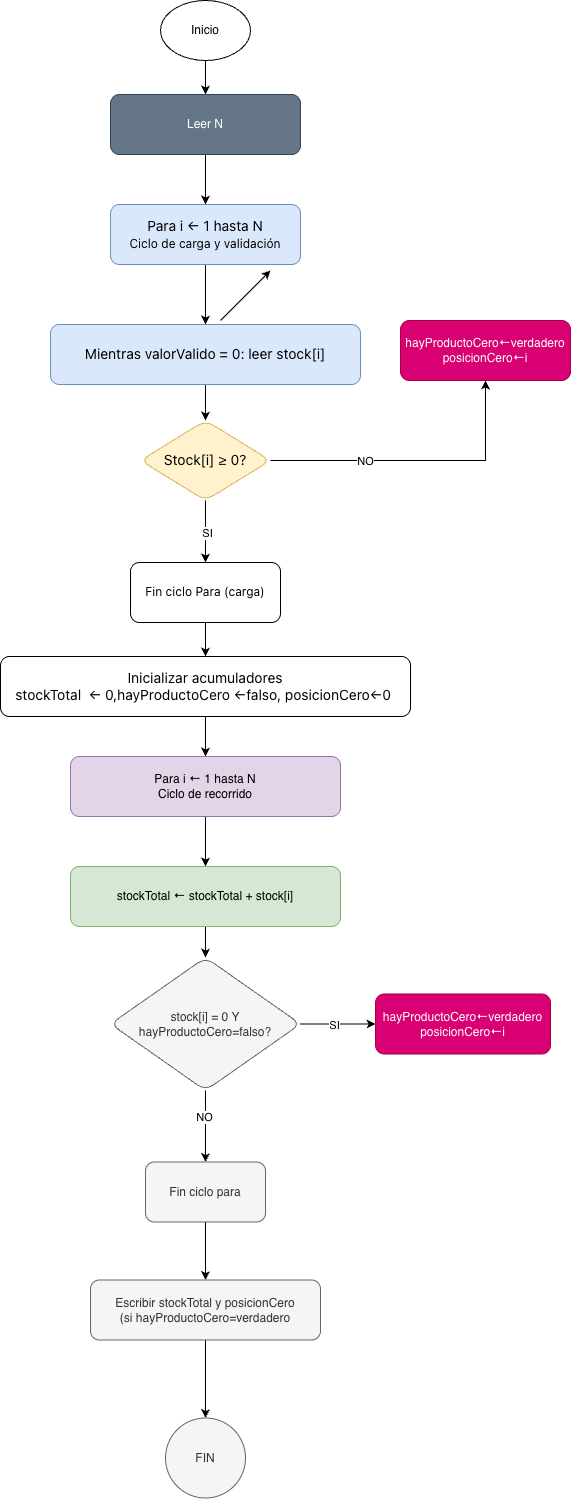

The diagram above was exported from draw.io. Its source (the exported page's mxGraphModel, read from the mxfile embedded in the PNG):
<mxGraphModel dx="1006" dy="615" grid="1" gridSize="10" guides="1" tooltips="1" connect="1" arrows="1" fold="1" page="1" pageScale="1" pageWidth="827" pageHeight="1169" math="0" shadow="0">
  <root>
    <mxCell id="0" />
    <mxCell id="1" parent="0" />
    <mxCell id="9GD0-D2urOqafB1qNfh4-4" edge="1" parent="1" source="9GD0-D2urOqafB1qNfh4-2" style="edgeStyle=orthogonalEdgeStyle;rounded=0;orthogonalLoop=1;jettySize=auto;html=1;" target="9GD0-D2urOqafB1qNfh4-3" value="">
      <mxGeometry relative="1" as="geometry" />
    </mxCell>
    <mxCell id="9GD0-D2urOqafB1qNfh4-2" parent="1" style="ellipse;whiteSpace=wrap;html=1;" value="Inicio" vertex="1">
      <mxGeometry height="60" width="90" x="360" y="20" as="geometry" />
    </mxCell>
    <mxCell id="9GD0-D2urOqafB1qNfh4-6" edge="1" parent="1" source="9GD0-D2urOqafB1qNfh4-3" style="edgeStyle=orthogonalEdgeStyle;rounded=0;orthogonalLoop=1;jettySize=auto;html=1;" target="9GD0-D2urOqafB1qNfh4-5" value="">
      <mxGeometry relative="1" as="geometry" />
    </mxCell>
    <mxCell id="9GD0-D2urOqafB1qNfh4-3" parent="1" style="rounded=1;whiteSpace=wrap;html=1;fillColor=#647687;fontColor=#ffffff;strokeColor=#314354;" value="Leer N" vertex="1">
      <mxGeometry height="60" width="190" x="310" y="114" as="geometry" />
    </mxCell>
    <mxCell id="9GD0-D2urOqafB1qNfh4-8" edge="1" parent="1" source="9GD0-D2urOqafB1qNfh4-5" style="edgeStyle=orthogonalEdgeStyle;rounded=0;orthogonalLoop=1;jettySize=auto;html=1;" target="9GD0-D2urOqafB1qNfh4-7" value="">
      <mxGeometry relative="1" as="geometry" />
    </mxCell>
    <mxCell id="9GD0-D2urOqafB1qNfh4-5" parent="1" style="rounded=1;whiteSpace=wrap;html=1;fillColor=#dae8fc;strokeColor=#6c8ebf;" value="&lt;span style=&quot;font-family: &amp;quot;Anthropic Sans&amp;quot;, -apple-system, &amp;quot;system-ui&amp;quot;, &amp;quot;Segoe UI&amp;quot;, sans-serif; font-size: 14px; text-align: start; white-space: nowrap;&quot;&gt;Para i ← 1 hasta N&lt;/span&gt;&lt;div&gt;&lt;span style=&quot;font-family: &amp;quot;Anthropic Sans&amp;quot;, -apple-system, &amp;quot;system-ui&amp;quot;, &amp;quot;Segoe UI&amp;quot;, sans-serif; text-align: start; white-space: nowrap;&quot;&gt;Ciclo de carga y validación&lt;/span&gt;&lt;span style=&quot;font-family: &amp;quot;Anthropic Sans&amp;quot;, -apple-system, &amp;quot;system-ui&amp;quot;, &amp;quot;Segoe UI&amp;quot;, sans-serif; font-size: 14px; text-align: start; white-space: nowrap;&quot;&gt;&lt;/span&gt;&lt;/div&gt;" vertex="1">
      <mxGeometry height="60" width="190" x="310" y="224" as="geometry" />
    </mxCell>
    <mxCell id="9GD0-D2urOqafB1qNfh4-10" edge="1" parent="1" source="9GD0-D2urOqafB1qNfh4-7" style="edgeStyle=orthogonalEdgeStyle;rounded=0;orthogonalLoop=1;jettySize=auto;html=1;" target="9GD0-D2urOqafB1qNfh4-9" value="">
      <mxGeometry relative="1" as="geometry" />
    </mxCell>
    <mxCell id="9GD0-D2urOqafB1qNfh4-7" parent="1" style="rounded=1;whiteSpace=wrap;html=1;fillColor=#dae8fc;strokeColor=#6c8ebf;" value="&lt;span style=&quot;font-family: &amp;quot;Anthropic Sans&amp;quot;, -apple-system, &amp;quot;system-ui&amp;quot;, &amp;quot;Segoe UI&amp;quot;, sans-serif; font-size: 14px; text-align: start; white-space: nowrap;&quot;&gt;Mientras valorValido = 0: leer stock[i]&lt;/span&gt;" vertex="1">
      <mxGeometry height="60" width="310" x="250" y="344" as="geometry" />
    </mxCell>
    <mxCell id="9GD0-D2urOqafB1qNfh4-15" edge="1" parent="1" source="9GD0-D2urOqafB1qNfh4-9" style="edgeStyle=orthogonalEdgeStyle;rounded=0;orthogonalLoop=1;jettySize=auto;html=1;" target="9GD0-D2urOqafB1qNfh4-14" value="">
      <mxGeometry relative="1" as="geometry" />
    </mxCell>
    <mxCell id="9GD0-D2urOqafB1qNfh4-16" connectable="0" parent="9GD0-D2urOqafB1qNfh4-15" style="edgeLabel;html=1;align=center;verticalAlign=middle;resizable=0;points=[];" value="SI" vertex="1">
      <mxGeometry relative="1" x="0.0111" y="1" as="geometry">
        <mxPoint y="1" as="offset" />
      </mxGeometry>
    </mxCell>
    <mxCell id="9GD0-D2urOqafB1qNfh4-24" edge="1" parent="1" source="9GD0-D2urOqafB1qNfh4-9" style="edgeStyle=orthogonalEdgeStyle;rounded=0;orthogonalLoop=1;jettySize=auto;html=1;exitX=1;exitY=0.5;exitDx=0;exitDy=0;entryX=0.5;entryY=1;entryDx=0;entryDy=0;" target="9GD0-D2urOqafB1qNfh4-11">
      <mxGeometry relative="1" as="geometry" />
    </mxCell>
    <mxCell id="9GD0-D2urOqafB1qNfh4-25" connectable="0" parent="9GD0-D2urOqafB1qNfh4-24" style="edgeLabel;html=1;align=center;verticalAlign=middle;resizable=0;points=[];" value="NO" vertex="1">
      <mxGeometry relative="1" x="-0.3627" as="geometry">
        <mxPoint as="offset" />
      </mxGeometry>
    </mxCell>
    <mxCell id="9GD0-D2urOqafB1qNfh4-9" parent="1" style="rhombus;whiteSpace=wrap;html=1;fillColor=#fff2cc;strokeColor=#d6b656;rounded=1;" value="&lt;span style=&quot;font-family: &amp;quot;Anthropic Sans&amp;quot;, -apple-system, &amp;quot;system-ui&amp;quot;, &amp;quot;Segoe UI&amp;quot;, sans-serif; font-size: 14px; text-align: start; white-space: nowrap;&quot;&gt;Stock[i] ≥ 0?&lt;/span&gt;" vertex="1">
      <mxGeometry height="80" width="130" x="340" y="440" as="geometry" />
    </mxCell>
    <mxCell id="9GD0-D2urOqafB1qNfh4-11" parent="1" style="whiteSpace=wrap;html=1;rounded=1;fillColor=#d80073;fontColor=#ffffff;strokeColor=#A50040;" value="hayProductoCero←verdadero&lt;br&gt;posicionCero←i" vertex="1">
      <mxGeometry height="60" width="170" x="600" y="340" as="geometry" />
    </mxCell>
    <mxCell id="9GD0-D2urOqafB1qNfh4-20" edge="1" parent="1" source="9GD0-D2urOqafB1qNfh4-14" style="edgeStyle=orthogonalEdgeStyle;rounded=0;orthogonalLoop=1;jettySize=auto;html=1;" target="9GD0-D2urOqafB1qNfh4-19" value="">
      <mxGeometry relative="1" as="geometry" />
    </mxCell>
    <mxCell id="9GD0-D2urOqafB1qNfh4-14" parent="1" style="whiteSpace=wrap;html=1;rounded=1;" value="&lt;span style=&quot;font-family: &amp;quot;Anthropic Sans&amp;quot;, -apple-system, &amp;quot;system-ui&amp;quot;, &amp;quot;Segoe UI&amp;quot;, sans-serif; text-align: start; white-space: nowrap;&quot;&gt;Fin ciclo Para (carga)&lt;/span&gt;" vertex="1">
      <mxGeometry height="60" width="150" x="330" y="582" as="geometry" />
    </mxCell>
    <mxCell id="9GD0-D2urOqafB1qNfh4-22" edge="1" parent="1" source="9GD0-D2urOqafB1qNfh4-19" style="edgeStyle=orthogonalEdgeStyle;rounded=0;orthogonalLoop=1;jettySize=auto;html=1;" target="9GD0-D2urOqafB1qNfh4-21" value="">
      <mxGeometry relative="1" as="geometry" />
    </mxCell>
    <mxCell id="9GD0-D2urOqafB1qNfh4-19" parent="1" style="whiteSpace=wrap;html=1;rounded=1;" value="&lt;div&gt;&lt;span style=&quot;font-family: &amp;quot;Anthropic Sans&amp;quot;, -apple-system, &amp;quot;system-ui&amp;quot;, &amp;quot;Segoe UI&amp;quot;, sans-serif; font-size: 14px; text-align: start; white-space: nowrap;&quot;&gt;Inicializar acumuladores&lt;/span&gt;&lt;/div&gt;&lt;span style=&quot;font-family: &amp;quot;Anthropic Sans&amp;quot;, -apple-system, &amp;quot;system-ui&amp;quot;, &amp;quot;Segoe UI&amp;quot;, sans-serif; font-size: 14px; text-align: start; white-space: nowrap;&quot;&gt;stockTotal&amp;nbsp; ← 0,hayProductoCero&amp;nbsp;&lt;/span&gt;&lt;span style=&quot;font-family: &amp;quot;Anthropic Sans&amp;quot;, -apple-system, &amp;quot;system-ui&amp;quot;, &amp;quot;Segoe UI&amp;quot;, sans-serif; font-size: 14px; text-align: start; white-space: nowrap;&quot;&gt;←falso, posicionCero&lt;/span&gt;&lt;span style=&quot;font-family: &amp;quot;Anthropic Sans&amp;quot;, -apple-system, &amp;quot;system-ui&amp;quot;, &amp;quot;Segoe UI&amp;quot;, sans-serif; font-size: 14px; text-align: start; white-space: nowrap;&quot;&gt;←0&lt;/span&gt;&lt;span style=&quot;font-family: &amp;quot;Anthropic Sans&amp;quot;, -apple-system, &amp;quot;system-ui&amp;quot;, &amp;quot;Segoe UI&amp;quot;, sans-serif; font-size: 14px; text-align: start; white-space: nowrap;&quot;&gt;&amp;nbsp;&lt;/span&gt;" vertex="1">
      <mxGeometry height="60" width="410" x="200" y="676" as="geometry" />
    </mxCell>
    <mxCell id="9GD0-D2urOqafB1qNfh4-27" edge="1" parent="1" source="9GD0-D2urOqafB1qNfh4-21" style="edgeStyle=orthogonalEdgeStyle;rounded=0;orthogonalLoop=1;jettySize=auto;html=1;" target="9GD0-D2urOqafB1qNfh4-26" value="">
      <mxGeometry relative="1" as="geometry" />
    </mxCell>
    <mxCell id="9GD0-D2urOqafB1qNfh4-21" parent="1" style="whiteSpace=wrap;html=1;rounded=1;fillColor=#e1d5e7;strokeColor=#9673a6;" value="&lt;div&gt;Para i ← 1 hasta N&lt;/div&gt;&lt;div&gt;Ciclo de recorrido&lt;/div&gt;" vertex="1">
      <mxGeometry height="60" width="270" x="270" y="776" as="geometry" />
    </mxCell>
    <mxCell id="9GD0-D2urOqafB1qNfh4-23" edge="1" parent="1" style="endArrow=classic;html=1;rounded=0;" value="">
      <mxGeometry height="50" relative="1" width="50" as="geometry">
        <mxPoint x="420" y="340" as="sourcePoint" />
        <mxPoint x="470" y="290" as="targetPoint" />
      </mxGeometry>
    </mxCell>
    <mxCell id="9GD0-D2urOqafB1qNfh4-29" edge="1" parent="1" source="9GD0-D2urOqafB1qNfh4-26" style="edgeStyle=orthogonalEdgeStyle;rounded=0;orthogonalLoop=1;jettySize=auto;html=1;" target="9GD0-D2urOqafB1qNfh4-28" value="">
      <mxGeometry relative="1" as="geometry" />
    </mxCell>
    <mxCell id="9GD0-D2urOqafB1qNfh4-26" parent="1" style="whiteSpace=wrap;html=1;rounded=1;fillColor=#d5e8d4;strokeColor=#82b366;" value="stockTotal ← stockTotal + stock[i]" vertex="1">
      <mxGeometry height="60" width="270" x="270" y="886" as="geometry" />
    </mxCell>
    <mxCell id="9GD0-D2urOqafB1qNfh4-31" edge="1" parent="1" source="9GD0-D2urOqafB1qNfh4-28" style="edgeStyle=orthogonalEdgeStyle;rounded=0;orthogonalLoop=1;jettySize=auto;html=1;" target="9GD0-D2urOqafB1qNfh4-30" value="">
      <mxGeometry relative="1" as="geometry" />
    </mxCell>
    <mxCell id="9GD0-D2urOqafB1qNfh4-35" connectable="0" parent="9GD0-D2urOqafB1qNfh4-31" style="edgeLabel;html=1;align=center;verticalAlign=middle;resizable=0;points=[];" value="NO" vertex="1">
      <mxGeometry relative="1" x="-0.279" y="-2" as="geometry">
        <mxPoint as="offset" />
      </mxGeometry>
    </mxCell>
    <mxCell id="9GD0-D2urOqafB1qNfh4-33" edge="1" parent="1" source="9GD0-D2urOqafB1qNfh4-28" style="edgeStyle=orthogonalEdgeStyle;rounded=0;orthogonalLoop=1;jettySize=auto;html=1;" target="9GD0-D2urOqafB1qNfh4-32" value="">
      <mxGeometry relative="1" as="geometry" />
    </mxCell>
    <mxCell id="9GD0-D2urOqafB1qNfh4-34" connectable="0" parent="9GD0-D2urOqafB1qNfh4-33" style="edgeLabel;html=1;align=center;verticalAlign=middle;resizable=0;points=[];" value="SI" vertex="1">
      <mxGeometry relative="1" x="-0.1158" as="geometry">
        <mxPoint y="1" as="offset" />
      </mxGeometry>
    </mxCell>
    <mxCell id="9GD0-D2urOqafB1qNfh4-28" parent="1" style="rhombus;whiteSpace=wrap;html=1;fillColor=#f5f5f5;strokeColor=#666666;rounded=1;fontColor=#333333;" value="&lt;div&gt;stock[i] = 0 Y&lt;/div&gt;&lt;div&gt;hayProductoCero=falso?&lt;/div&gt;" vertex="1">
      <mxGeometry height="133" width="190" x="310" y="977" as="geometry" />
    </mxCell>
    <mxCell id="9GD0-D2urOqafB1qNfh4-37" edge="1" parent="1" source="9GD0-D2urOqafB1qNfh4-30" style="edgeStyle=orthogonalEdgeStyle;rounded=0;orthogonalLoop=1;jettySize=auto;html=1;" target="9GD0-D2urOqafB1qNfh4-36" value="">
      <mxGeometry relative="1" as="geometry" />
    </mxCell>
    <mxCell id="9GD0-D2urOqafB1qNfh4-30" parent="1" style="whiteSpace=wrap;html=1;fillColor=#f5f5f5;strokeColor=#666666;fontColor=#333333;rounded=1;" value="Fin ciclo para" vertex="1">
      <mxGeometry height="60" width="120" x="345" y="1181.5" as="geometry" />
    </mxCell>
    <mxCell id="9GD0-D2urOqafB1qNfh4-32" parent="1" style="whiteSpace=wrap;html=1;fillColor=#d80073;strokeColor=#A50040;fontColor=#ffffff;rounded=1;" value="&lt;div&gt;hayProductoCero←verdadero&lt;/div&gt;&lt;div&gt;posicionCero←i&lt;/div&gt;" vertex="1">
      <mxGeometry height="60" width="175" x="575" y="1013.5" as="geometry" />
    </mxCell>
    <mxCell id="9GD0-D2urOqafB1qNfh4-39" edge="1" parent="1" source="9GD0-D2urOqafB1qNfh4-36" style="edgeStyle=orthogonalEdgeStyle;rounded=0;orthogonalLoop=1;jettySize=auto;html=1;" target="9GD0-D2urOqafB1qNfh4-38" value="">
      <mxGeometry relative="1" as="geometry" />
    </mxCell>
    <mxCell id="9GD0-D2urOqafB1qNfh4-36" parent="1" style="whiteSpace=wrap;html=1;fillColor=#f5f5f5;strokeColor=#666666;fontColor=#333333;rounded=1;" value="&lt;div&gt;Escribir stockTotal y posicionCero&lt;/div&gt;&lt;div&gt;(si hayProductoCero=verdadero&lt;/div&gt;" vertex="1">
      <mxGeometry height="60" width="230" x="290" y="1299.5" as="geometry" />
    </mxCell>
    <mxCell id="9GD0-D2urOqafB1qNfh4-38" parent="1" style="ellipse;whiteSpace=wrap;html=1;fillColor=#f5f5f5;strokeColor=#666666;fontColor=#333333;rounded=1;" value="FIN" vertex="1">
      <mxGeometry height="80" width="80" x="365" y="1437.5" as="geometry" />
    </mxCell>
  </root>
</mxGraphModel>